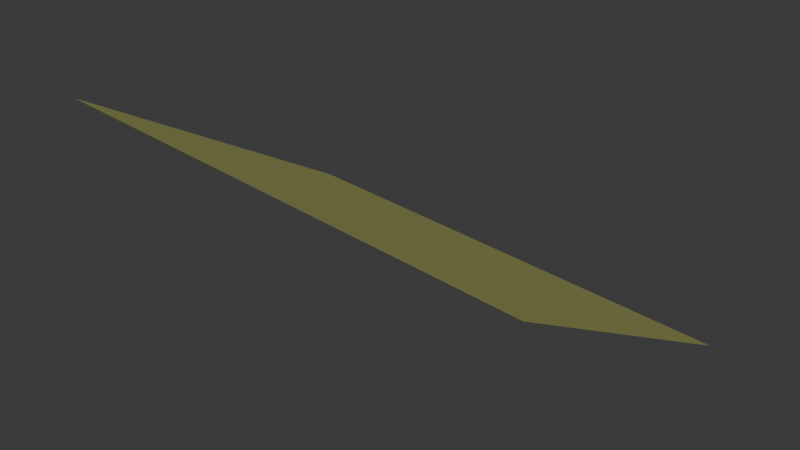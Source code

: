 # Source: Field_3.blend  (saved by Blender 4.5.87; exported with 4.5.12 LTS)
import bpy
from mathutils import Matrix  # noqa: F401  (used for matrix-valued properties, if any)

bpy.ops.wm.read_factory_settings(use_empty=True)
scene = bpy.context.scene
scene.name = 'Scene'

# ---- collections
col_collection = bpy.data.collections.new('Collection'); scene.collection.children.link(col_collection)

# ---- materials (node trees are filled in below, after node groups)
mat_environment_pigment___vertex_colors_004 = bpy.data.materials.new('Environment pigment - vertex colors.004')

# ---- material node trees
mat_environment_pigment___vertex_colors_004.use_nodes = True; mat_environment_pigment___vertex_colors_004.node_tree.nodes.clear()
_N = mat_environment_pigment___vertex_colors_004.node_tree.nodes; _L = mat_environment_pigment___vertex_colors_004.node_tree.links
n0 = _N.new('ShaderNodeBsdfPrincipled'); n0.name = 'Principled BSDF'; n0.location = (10, 300)
n0.inputs[2].default_value = 0.95
n1 = _N.new('ShaderNodeOutputMaterial'); n1.name = 'Material Output'; n1.location = (300, 300)
n2 = _N.new('ShaderNodeVertexColor'); n2.name = 'Color Attribute'; n2.location = (-450, -30)
_L.new(n0.outputs[0], n1.inputs[0])
_L.new(n2.outputs[0], n0.inputs[0])
n1.is_active_output = True

# ---- world
world_world = bpy.data.worlds.new('World'); scene.world = world_world
world_world.use_nodes = True; world_world.node_tree.nodes.clear()
_N = world_world.node_tree.nodes; _L = world_world.node_tree.links
n0 = _N.new('ShaderNodeOutputWorld'); n0.name = 'World Output'; n0.location = (200, 100)
n1 = _N.new('ShaderNodeBackground'); n1.name = 'Background'; n1.location = (-200, 100)
n1.inputs[0].default_value = (0.05088, 0.05088, 0.05088, 1.0)
_L.new(n1.outputs[0], n0.inputs[0])
n0.is_active_output = True
world_world.color = (0.05088, 0.05088, 0.05088)
world_world.sun_shadow_jitter_overblur = 0.0

# ---- meshes
me_field_3geometry = bpy.data.meshes.new('Field_3Geometry')
me_field_3geometry.from_pydata([(1294.0, -1050.0, 65.69), (1334.0, -1050.0, 62.81), (1334.0, -1077.0, 78.03), (1294.0, -1077.0, 81.33)], [], [(0, 2, 3), (0, 1, 2)])
me_field_3geometry.polygons.foreach_set('use_smooth', [True] * 2)
_ca = me_field_3geometry.color_attributes.new('Color', 'BYTE_COLOR', 'CORNER')
_ca.data.foreach_set('color', [0.4072, 0.4179, 0.1119, 1.0, 0.4072, 0.4179, 0.1119, 1.0, 0.4072, 0.4179, 0.1119, 1.0, 0.4072, 0.4179, 0.1119, 1.0, 0.4072, 0.4179, 0.1119, 1.0, 0.4072, 0.4179, 0.1119, 1.0])
me_field_3geometry.materials.append(mat_environment_pigment___vertex_colors_004)
me_field_3geometry.update()
me_field_3geometry.normals_split_custom_set([tuple(v) for v in zip(*[iter([-0.06667, -0.4952, -0.8662, -0.06707, -0.4948, -0.8664, -0.07674, -0.5035, -0.8606, -0.06667, -0.4952, -0.8662, -0.05682, -0.4862, -0.872, -0.06707, -0.4948, -0.8664])] * 3)])

# ---- objects
ob_field_3 = bpy.data.objects.new('Field_3', me_field_3geometry)

# ---- transforms, parenting, visibility, modifiers, constraints
ob_field_3.location = (0.0, 0.0, 0.0)
ob_field_3.rotation_mode = 'QUATERNION'
ob_field_3.rotation_quaternion = (1.0, 0.0, 0.0, 0.0)

# ---- collection membership
col_collection.objects.link(ob_field_3)

# ---- scene / render settings (as saved in the file)
scene.frame_start = 1; scene.frame_end = 250; scene.frame_set(1)
scene.render.engine = 'BLENDER_EEVEE_NEXT'
bpy.context.view_layer.update()

# ---- added for rendering (the .blend has no active camera and no usable light): camera, sun
cam_auto = bpy.data.cameras.new('AutoCamera')
cam_auto.lens = 50.0
cam_auto.sensor_width = 36.0
cam_auto.clip_end = 1000.0
ob_auto_camera = bpy.data.objects.new('AutoCamera', cam_auto)
scene.collection.objects.link(ob_auto_camera)
ob_auto_camera.location = (1361.82, -1120.89, 110.329)
ob_auto_camera.rotation_euler = (1.09748, -7.21219e-08, 0.694738)
scene.camera = ob_auto_camera
light_auto_sun = bpy.data.lights.new('AutoSun', 'SUN')
light_auto_sun.energy = 3.0
light_auto_sun.angle = 0.0523599
ob_auto_sun = bpy.data.objects.new('AutoSun', light_auto_sun)
scene.collection.objects.link(ob_auto_sun)
ob_auto_sun.rotation_euler = (0.872665, 0.174533, 0.523599)
bpy.context.view_layer.update()
